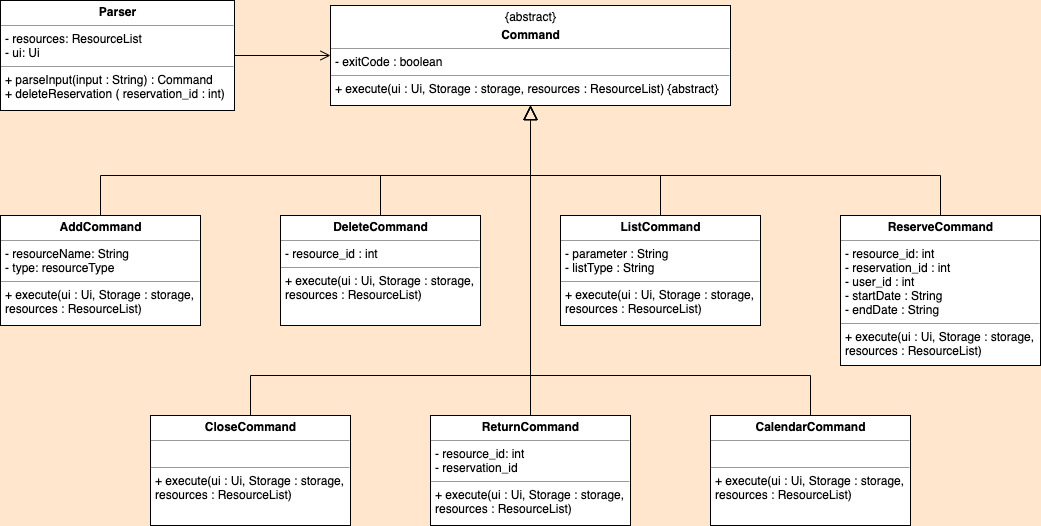

The diagram above was exported from draw.io. Its source (the exported page's mxGraphModel, read from the mxfile embedded in the PNG):
<mxGraphModel dx="1426" dy="745" grid="1" gridSize="10" guides="1" tooltips="1" connect="1" arrows="1" fold="1" page="1" pageScale="1" pageWidth="1100" pageHeight="850" background="#FFE6CC" math="0" shadow="0">
  <root>
    <mxCell id="0" />
    <mxCell id="1" parent="0" />
    <mxCell id="5d2195bd80daf111-18" value="&lt;p style=&quot;margin: 0px ; margin-top: 4px ; text-align: center&quot;&gt;{abstract}&lt;/p&gt;&lt;p style=&quot;margin: 0px ; margin-top: 4px ; text-align: center&quot;&gt;&lt;b&gt;Command&lt;/b&gt;&lt;/p&gt;&lt;hr size=&quot;1&quot;&gt;&lt;p style=&quot;margin: 0px ; margin-left: 4px&quot;&gt;- exitCode : boolean&lt;/p&gt;&lt;hr size=&quot;1&quot;&gt;&lt;p style=&quot;margin: 0px ; margin-left: 4px&quot;&gt;+ execute(ui : Ui, Storage : storage, resources : ResourceList) {abstract}&lt;br&gt;&lt;/p&gt;" style="verticalAlign=top;align=left;overflow=fill;fontSize=12;fontFamily=Helvetica;html=1;rounded=0;shadow=0;comic=0;labelBackgroundColor=none;strokeColor=#000000;strokeWidth=1;fillColor=#ffffff;" parent="1" vertex="1">
      <mxGeometry x="370" y="130" width="400" height="100" as="geometry" />
    </mxCell>
    <mxCell id="7JN7La-2lCIBEkaHJBta-27" style="edgeStyle=orthogonalEdgeStyle;rounded=0;orthogonalLoop=1;jettySize=auto;html=1;exitX=1;exitY=0.5;exitDx=0;exitDy=0;entryX=0;entryY=0.5;entryDx=0;entryDy=0;endArrow=open;endFill=0;endSize=8;" parent="1" source="5d2195bd80daf111-20" target="5d2195bd80daf111-18" edge="1">
      <mxGeometry relative="1" as="geometry" />
    </mxCell>
    <mxCell id="5d2195bd80daf111-20" value="&lt;p style=&quot;margin: 0px ; margin-top: 4px ; text-align: center&quot;&gt;&lt;b&gt;Parser&lt;/b&gt;&lt;/p&gt;&lt;hr size=&quot;1&quot;&gt;&lt;p style=&quot;margin: 0px ; margin-left: 4px&quot;&gt;- resources: ResourceList&lt;br&gt;&lt;/p&gt;&lt;p style=&quot;margin: 0px ; margin-left: 4px&quot;&gt;- ui: Ui&lt;/p&gt;&lt;hr size=&quot;1&quot;&gt;&lt;p style=&quot;margin: 0px ; margin-left: 4px&quot;&gt;+ parseInput(input : String) : Command&lt;br&gt;+ deleteReservation ( reservation_id : int)&lt;/p&gt;" style="verticalAlign=top;align=left;overflow=fill;fontSize=12;fontFamily=Helvetica;html=1;rounded=0;shadow=0;comic=0;labelBackgroundColor=none;strokeColor=#000000;strokeWidth=1;fillColor=#ffffff;" parent="1" vertex="1">
      <mxGeometry x="40" y="125" width="234" height="110" as="geometry" />
    </mxCell>
    <mxCell id="7JN7La-2lCIBEkaHJBta-17" style="edgeStyle=orthogonalEdgeStyle;rounded=0;orthogonalLoop=1;jettySize=auto;html=1;exitX=0.5;exitY=0;exitDx=0;exitDy=0;endArrow=block;endFill=0;endSize=12;entryX=0.5;entryY=1;entryDx=0;entryDy=0;" parent="1" source="7JN7La-2lCIBEkaHJBta-1" target="5d2195bd80daf111-18" edge="1">
      <mxGeometry relative="1" as="geometry">
        <mxPoint x="570" y="160" as="targetPoint" />
        <Array as="points">
          <mxPoint x="140" y="300" />
          <mxPoint x="570" y="300" />
        </Array>
      </mxGeometry>
    </mxCell>
    <mxCell id="7JN7La-2lCIBEkaHJBta-1" value="&lt;p style=&quot;margin: 0px ; margin-top: 4px ; text-align: center&quot;&gt;&lt;b&gt;AddCommand&lt;/b&gt;&lt;/p&gt;&lt;hr size=&quot;1&quot;&gt;&lt;p style=&quot;margin: 0px ; margin-left: 4px&quot;&gt;- resourceName: String&lt;br&gt;&lt;/p&gt;&lt;p style=&quot;margin: 0px ; margin-left: 4px&quot;&gt;- type: resourceType&lt;/p&gt;&lt;hr size=&quot;1&quot;&gt;&lt;p style=&quot;margin: 0px ; margin-left: 4px&quot;&gt;+ execute(ui : Ui, Storage : storage,&amp;nbsp;&lt;/p&gt;&lt;p style=&quot;margin: 0px ; margin-left: 4px&quot;&gt;resources : ResourceList)&lt;br&gt;&lt;/p&gt;" style="verticalAlign=top;align=left;overflow=fill;fontSize=12;fontFamily=Helvetica;html=1;rounded=0;shadow=0;comic=0;labelBackgroundColor=none;strokeColor=#000000;strokeWidth=1;fillColor=#ffffff;" parent="1" vertex="1">
      <mxGeometry x="40" y="340" width="200" height="110" as="geometry" />
    </mxCell>
    <mxCell id="7JN7La-2lCIBEkaHJBta-25" style="edgeStyle=orthogonalEdgeStyle;rounded=0;orthogonalLoop=1;jettySize=auto;html=1;exitX=0.5;exitY=0;exitDx=0;exitDy=0;entryX=0.5;entryY=1;entryDx=0;entryDy=0;endArrow=block;endFill=0;endSize=12;" parent="1" source="7JN7La-2lCIBEkaHJBta-3" target="5d2195bd80daf111-18" edge="1">
      <mxGeometry relative="1" as="geometry">
        <Array as="points">
          <mxPoint x="420" y="300" />
          <mxPoint x="570" y="300" />
        </Array>
      </mxGeometry>
    </mxCell>
    <mxCell id="7JN7La-2lCIBEkaHJBta-3" value="&lt;p style=&quot;margin: 0px ; margin-top: 4px ; text-align: center&quot;&gt;&lt;b&gt;DeleteCommand&lt;/b&gt;&lt;/p&gt;&lt;hr size=&quot;1&quot;&gt;&lt;p style=&quot;margin: 0px ; margin-left: 4px&quot;&gt;- resource_id : int&lt;br&gt;&lt;/p&gt;&lt;hr size=&quot;1&quot;&gt;&lt;p style=&quot;margin: 0px ; margin-left: 4px&quot;&gt;+ execute(ui : Ui, Storage : storage,&amp;nbsp;&lt;/p&gt;&lt;p style=&quot;margin: 0px ; margin-left: 4px&quot;&gt;resources : ResourceList)&lt;br&gt;&lt;/p&gt;" style="verticalAlign=top;align=left;overflow=fill;fontSize=12;fontFamily=Helvetica;html=1;rounded=0;shadow=0;comic=0;labelBackgroundColor=none;strokeColor=#000000;strokeWidth=1;fillColor=#ffffff;" parent="1" vertex="1">
      <mxGeometry x="320" y="340" width="200" height="110" as="geometry" />
    </mxCell>
    <mxCell id="7JN7La-2lCIBEkaHJBta-23" style="edgeStyle=orthogonalEdgeStyle;rounded=0;orthogonalLoop=1;jettySize=auto;html=1;exitX=0.5;exitY=0;exitDx=0;exitDy=0;entryX=0.5;entryY=1;entryDx=0;entryDy=0;endArrow=block;endFill=0;endSize=12;" parent="1" source="7JN7La-2lCIBEkaHJBta-5" target="5d2195bd80daf111-18" edge="1">
      <mxGeometry relative="1" as="geometry">
        <Array as="points">
          <mxPoint x="700" y="300" />
          <mxPoint x="570" y="300" />
        </Array>
      </mxGeometry>
    </mxCell>
    <mxCell id="7JN7La-2lCIBEkaHJBta-5" value="&lt;p style=&quot;margin: 0px ; margin-top: 4px ; text-align: center&quot;&gt;&lt;b&gt;ListCommand&lt;/b&gt;&lt;/p&gt;&lt;hr size=&quot;1&quot;&gt;&lt;p style=&quot;margin: 0px ; margin-left: 4px&quot;&gt;- parameter : String&lt;/p&gt;&lt;p style=&quot;margin: 0px ; margin-left: 4px&quot;&gt;- listType : String&lt;/p&gt;&lt;hr size=&quot;1&quot;&gt;&lt;p style=&quot;margin: 0px ; margin-left: 4px&quot;&gt;+ execute(ui : Ui, Storage : storage,&amp;nbsp;&lt;/p&gt;&lt;p style=&quot;margin: 0px ; margin-left: 4px&quot;&gt;resources : ResourceList)&lt;br&gt;&lt;/p&gt;" style="verticalAlign=top;align=left;overflow=fill;fontSize=12;fontFamily=Helvetica;html=1;rounded=0;shadow=0;comic=0;labelBackgroundColor=none;strokeColor=#000000;strokeWidth=1;fillColor=#ffffff;" parent="1" vertex="1">
      <mxGeometry x="600" y="340" width="200" height="110" as="geometry" />
    </mxCell>
    <mxCell id="7JN7La-2lCIBEkaHJBta-26" style="edgeStyle=orthogonalEdgeStyle;rounded=0;orthogonalLoop=1;jettySize=auto;html=1;exitX=0.5;exitY=0;exitDx=0;exitDy=0;entryX=0.5;entryY=1;entryDx=0;entryDy=0;endArrow=block;endFill=0;endSize=12;" parent="1" source="7JN7La-2lCIBEkaHJBta-7" target="5d2195bd80daf111-18" edge="1">
      <mxGeometry relative="1" as="geometry">
        <Array as="points">
          <mxPoint x="980" y="300" />
          <mxPoint x="570" y="300" />
        </Array>
      </mxGeometry>
    </mxCell>
    <mxCell id="7JN7La-2lCIBEkaHJBta-7" value="&lt;p style=&quot;margin: 0px ; margin-top: 4px ; text-align: center&quot;&gt;&lt;b&gt;ReserveCommand&lt;/b&gt;&lt;/p&gt;&lt;hr size=&quot;1&quot;&gt;&lt;p style=&quot;margin: 0px ; margin-left: 4px&quot;&gt;- resource_id: int&lt;/p&gt;&lt;p style=&quot;margin: 0px ; margin-left: 4px&quot;&gt;- reservation_id : int&lt;/p&gt;&lt;p style=&quot;margin: 0px ; margin-left: 4px&quot;&gt;- user_id : int&lt;/p&gt;&lt;p style=&quot;margin: 0px ; margin-left: 4px&quot;&gt;- startDate : String&lt;/p&gt;&lt;p style=&quot;margin: 0px ; margin-left: 4px&quot;&gt;- endDate : String&lt;/p&gt;&lt;hr size=&quot;1&quot;&gt;&lt;p style=&quot;margin: 0px ; margin-left: 4px&quot;&gt;+ execute(ui : Ui, Storage : storage,&amp;nbsp;&lt;/p&gt;&lt;p style=&quot;margin: 0px ; margin-left: 4px&quot;&gt;resources : ResourceList)&lt;br&gt;&lt;/p&gt;" style="verticalAlign=top;align=left;overflow=fill;fontSize=12;fontFamily=Helvetica;html=1;rounded=0;shadow=0;comic=0;labelBackgroundColor=none;strokeColor=#000000;strokeWidth=1;fillColor=#ffffff;" parent="1" vertex="1">
      <mxGeometry x="880" y="340" width="200" height="150" as="geometry" />
    </mxCell>
    <mxCell id="7JN7La-2lCIBEkaHJBta-9" value="&lt;p style=&quot;margin: 0px ; margin-top: 4px ; text-align: center&quot;&gt;&lt;b&gt;ReturnCommand&lt;/b&gt;&lt;/p&gt;&lt;hr size=&quot;1&quot;&gt;&lt;p style=&quot;margin: 0px ; margin-left: 4px&quot;&gt;- resource_id: int&lt;/p&gt;&lt;p style=&quot;margin: 0px ; margin-left: 4px&quot;&gt;- reservation_id&lt;/p&gt;&lt;hr size=&quot;1&quot;&gt;&lt;p style=&quot;margin: 0px ; margin-left: 4px&quot;&gt;+ execute(ui : Ui, Storage : storage,&amp;nbsp;&lt;/p&gt;&lt;p style=&quot;margin: 0px ; margin-left: 4px&quot;&gt;resources : ResourceList)&lt;br&gt;&lt;/p&gt;" style="verticalAlign=top;align=left;overflow=fill;fontSize=12;fontFamily=Helvetica;html=1;rounded=0;shadow=0;comic=0;labelBackgroundColor=none;strokeColor=#000000;strokeWidth=1;fillColor=#ffffff;" parent="1" vertex="1">
      <mxGeometry x="470" y="540" width="200" height="110" as="geometry" />
    </mxCell>
    <mxCell id="7JN7La-2lCIBEkaHJBta-15" style="edgeStyle=orthogonalEdgeStyle;rounded=0;orthogonalLoop=1;jettySize=auto;html=1;exitX=0.5;exitY=0;exitDx=0;exitDy=0;entryX=0.5;entryY=1;entryDx=0;entryDy=0;endArrow=block;endFill=0;endSize=12;" parent="1" source="7JN7La-2lCIBEkaHJBta-13" target="5d2195bd80daf111-18" edge="1">
      <mxGeometry relative="1" as="geometry">
        <Array as="points">
          <mxPoint x="290" y="500" />
          <mxPoint x="570" y="500" />
        </Array>
      </mxGeometry>
    </mxCell>
    <mxCell id="7JN7La-2lCIBEkaHJBta-13" value="&lt;p style=&quot;margin: 0px ; margin-top: 4px ; text-align: center&quot;&gt;&lt;b&gt;CloseCommand&lt;/b&gt;&lt;/p&gt;&lt;hr size=&quot;1&quot;&gt;&lt;p style=&quot;margin: 0px ; margin-left: 4px&quot;&gt;&lt;br&gt;&lt;/p&gt;&lt;hr size=&quot;1&quot;&gt;&lt;p style=&quot;margin: 0px ; margin-left: 4px&quot;&gt;+ execute(ui : Ui, Storage : storage,&amp;nbsp;&lt;/p&gt;&lt;p style=&quot;margin: 0px ; margin-left: 4px&quot;&gt;resources : ResourceList)&lt;br&gt;&lt;/p&gt;" style="verticalAlign=top;align=left;overflow=fill;fontSize=12;fontFamily=Helvetica;html=1;rounded=0;shadow=0;comic=0;labelBackgroundColor=none;strokeColor=#000000;strokeWidth=1;fillColor=#ffffff;" parent="1" vertex="1">
      <mxGeometry x="190" y="540" width="200" height="110" as="geometry" />
    </mxCell>
    <mxCell id="7JN7La-2lCIBEkaHJBta-16" style="edgeStyle=orthogonalEdgeStyle;rounded=0;orthogonalLoop=1;jettySize=auto;html=1;exitX=0.5;exitY=0;exitDx=0;exitDy=0;entryX=0.5;entryY=1;entryDx=0;entryDy=0;endArrow=block;endFill=0;endSize=12;" parent="1" source="7JN7La-2lCIBEkaHJBta-11" target="5d2195bd80daf111-18" edge="1">
      <mxGeometry relative="1" as="geometry">
        <Array as="points">
          <mxPoint x="850" y="500" />
          <mxPoint x="570" y="500" />
        </Array>
      </mxGeometry>
    </mxCell>
    <mxCell id="7JN7La-2lCIBEkaHJBta-11" value="&lt;p style=&quot;margin: 0px ; margin-top: 4px ; text-align: center&quot;&gt;&lt;b&gt;CalendarCommand&lt;/b&gt;&lt;/p&gt;&lt;hr size=&quot;1&quot;&gt;&lt;p style=&quot;margin: 0px ; margin-left: 4px&quot;&gt;&lt;br&gt;&lt;/p&gt;&lt;hr size=&quot;1&quot;&gt;&lt;p style=&quot;margin: 0px ; margin-left: 4px&quot;&gt;+ execute(ui : Ui, Storage : storage,&amp;nbsp;&lt;/p&gt;&lt;p style=&quot;margin: 0px ; margin-left: 4px&quot;&gt;resources : ResourceList)&lt;br&gt;&lt;/p&gt;" style="verticalAlign=top;align=left;overflow=fill;fontSize=12;fontFamily=Helvetica;html=1;rounded=0;shadow=0;comic=0;labelBackgroundColor=none;strokeColor=#000000;strokeWidth=1;fillColor=#ffffff;" parent="1" vertex="1">
      <mxGeometry x="750" y="540" width="200" height="110" as="geometry" />
    </mxCell>
    <mxCell id="DvSoYXgFxNNrPNWVmmZC-14" value="" style="html=1;verticalAlign=bottom;endArrow=block;edgeStyle=orthogonalEdgeStyle;rounded=0;endFill=0;endSize=12;exitX=0.5;exitY=0;exitDx=0;exitDy=0;entryX=0.5;entryY=1;entryDx=0;entryDy=0;" parent="1" source="7JN7La-2lCIBEkaHJBta-9" target="5d2195bd80daf111-18" edge="1">
      <mxGeometry width="80" relative="1" as="geometry">
        <mxPoint x="880" y="250" as="sourcePoint" />
        <mxPoint x="630" y="280" as="targetPoint" />
        <Array as="points" />
      </mxGeometry>
    </mxCell>
  </root>
</mxGraphModel>